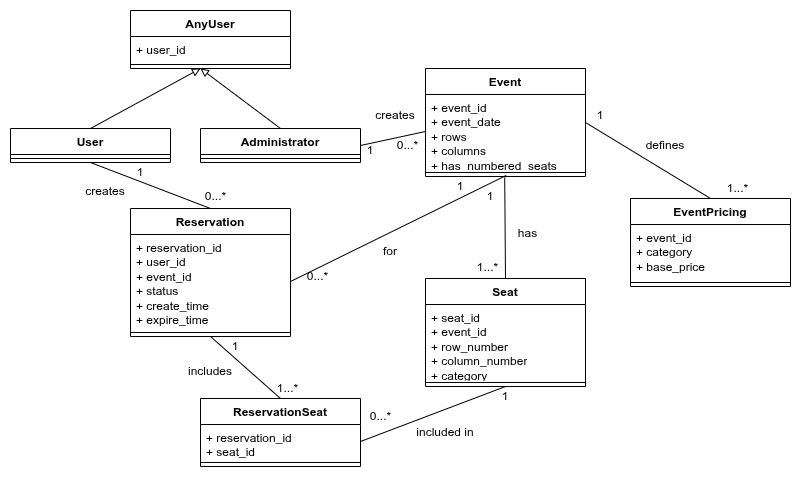

The diagram above was exported from draw.io. Its source (the exported page's mxGraphModel, read from the mxfile embedded in the PNG):
<mxGraphModel dx="1299" dy="665" grid="1" gridSize="10" guides="1" tooltips="1" connect="1" arrows="1" fold="1" page="1" pageScale="1" pageWidth="850" pageHeight="1100" math="0" shadow="0">
  <root>
    <mxCell id="0" />
    <mxCell id="1" parent="0" />
    <mxCell id="iWG8SltRj1KCte_q9t5N-33" parent="1" style="text;html=1;whiteSpace=wrap;strokeColor=none;fillColor=none;align=center;verticalAlign=middle;rounded=0;" value="1" vertex="1">
      <mxGeometry height="20" width="40" x="40" y="634" as="geometry" />
    </mxCell>
    <mxCell id="iWG8SltRj1KCte_q9t5N-43" parent="1" style="text;html=1;whiteSpace=wrap;strokeColor=none;fillColor=none;align=center;verticalAlign=middle;rounded=0;" value="defines" vertex="1">
      <mxGeometry height="30" width="110" x="530" y="602" as="geometry" />
    </mxCell>
    <mxCell id="Z73gSmm1TNlasH5oJ8HZ-37" edge="1" parent="1" source="Z73gSmm1TNlasH5oJ8HZ-1" style="edgeStyle=none;rounded=0;orthogonalLoop=1;jettySize=auto;html=1;exitX=1;exitY=0.5;exitDx=0;exitDy=0;entryX=0.5;entryY=0;entryDx=0;entryDy=0;endArrow=none;endFill=0;" target="Z73gSmm1TNlasH5oJ8HZ-10">
      <mxGeometry relative="1" as="geometry" />
    </mxCell>
    <mxCell id="Z73gSmm1TNlasH5oJ8HZ-1" parent="1" style="swimlane;fontStyle=1;align=center;verticalAlign=top;childLayout=stackLayout;horizontal=1;startSize=26;horizontalStack=0;resizeParent=1;resizeParentMax=0;resizeLast=0;collapsible=1;marginBottom=0;whiteSpace=wrap;html=1;" value="Event" vertex="1">
      <mxGeometry height="108" width="160" x="345" y="540" as="geometry" />
    </mxCell>
    <mxCell id="Z73gSmm1TNlasH5oJ8HZ-2" parent="Z73gSmm1TNlasH5oJ8HZ-1" style="text;strokeColor=none;fillColor=none;align=left;verticalAlign=top;spacingLeft=4;spacingRight=4;overflow=hidden;rotatable=0;points=[[0,0.5],[1,0.5]];portConstraint=eastwest;whiteSpace=wrap;html=1;" value="&lt;div&gt;+ event_id&lt;/div&gt;+ event_date&lt;div&gt;+ rows&lt;/div&gt;&lt;div&gt;+ columns&lt;/div&gt;&lt;div&gt;+ has_numbered_seats&lt;/div&gt;" vertex="1">
      <mxGeometry height="74" width="160" y="26" as="geometry" />
    </mxCell>
    <mxCell id="Z73gSmm1TNlasH5oJ8HZ-3" parent="Z73gSmm1TNlasH5oJ8HZ-1" style="line;strokeWidth=1;fillColor=none;align=left;verticalAlign=middle;spacingTop=-1;spacingLeft=3;spacingRight=3;rotatable=0;labelPosition=right;points=[];portConstraint=eastwest;strokeColor=inherit;" value="" vertex="1">
      <mxGeometry height="8" width="160" y="100" as="geometry" />
    </mxCell>
    <mxCell id="Z73gSmm1TNlasH5oJ8HZ-45" edge="1" parent="1" source="Z73gSmm1TNlasH5oJ8HZ-4" style="edgeStyle=none;rounded=0;orthogonalLoop=1;jettySize=auto;html=1;exitX=0.5;exitY=0;exitDx=0;exitDy=0;entryX=0.5;entryY=1;entryDx=0;entryDy=0;endArrow=none;endFill=0;" target="Z73gSmm1TNlasH5oJ8HZ-20">
      <mxGeometry relative="1" as="geometry" />
    </mxCell>
    <mxCell id="Z73gSmm1TNlasH5oJ8HZ-4" parent="1" style="swimlane;fontStyle=1;align=center;verticalAlign=top;childLayout=stackLayout;horizontal=1;startSize=26;horizontalStack=0;resizeParent=1;resizeParentMax=0;resizeLast=0;collapsible=1;marginBottom=0;whiteSpace=wrap;html=1;" value="Reservation" vertex="1">
      <mxGeometry height="128" width="160" x="50" y="680" as="geometry" />
    </mxCell>
    <mxCell id="Z73gSmm1TNlasH5oJ8HZ-5" parent="Z73gSmm1TNlasH5oJ8HZ-4" style="text;strokeColor=none;fillColor=none;align=left;verticalAlign=top;spacingLeft=4;spacingRight=4;overflow=hidden;rotatable=0;points=[[0,0.5],[1,0.5]];portConstraint=eastwest;whiteSpace=wrap;html=1;" value="+ reservation_id&lt;div&gt;+ user_id&lt;/div&gt;&lt;div&gt;+ event_id&lt;/div&gt;&lt;div&gt;+ status&lt;/div&gt;&lt;div&gt;+ create_time&lt;/div&gt;&lt;div&gt;+ expire_time&lt;/div&gt;" vertex="1">
      <mxGeometry height="94" width="160" y="26" as="geometry" />
    </mxCell>
    <mxCell id="Z73gSmm1TNlasH5oJ8HZ-6" parent="Z73gSmm1TNlasH5oJ8HZ-4" style="line;strokeWidth=1;fillColor=none;align=left;verticalAlign=middle;spacingTop=-1;spacingLeft=3;spacingRight=3;rotatable=0;labelPosition=right;points=[];portConstraint=eastwest;strokeColor=inherit;" value="" vertex="1">
      <mxGeometry height="8" width="160" y="120" as="geometry" />
    </mxCell>
    <mxCell id="Z73gSmm1TNlasH5oJ8HZ-7" parent="1" style="swimlane;fontStyle=1;align=center;verticalAlign=top;childLayout=stackLayout;horizontal=1;startSize=26;horizontalStack=0;resizeParent=1;resizeParentMax=0;resizeLast=0;collapsible=1;marginBottom=0;whiteSpace=wrap;html=1;" value="Seat" vertex="1">
      <mxGeometry height="108" width="160" x="345" y="750" as="geometry" />
    </mxCell>
    <mxCell id="Z73gSmm1TNlasH5oJ8HZ-8" parent="Z73gSmm1TNlasH5oJ8HZ-7" style="text;strokeColor=none;fillColor=none;align=left;verticalAlign=top;spacingLeft=4;spacingRight=4;overflow=hidden;rotatable=0;points=[[0,0.5],[1,0.5]];portConstraint=eastwest;whiteSpace=wrap;html=1;" value="&lt;div&gt;+ seat_id&lt;/div&gt;+ event_id&lt;div&gt;+ row_number&lt;/div&gt;&lt;div&gt;+ column_number&lt;/div&gt;&lt;div&gt;+ category&lt;/div&gt;" vertex="1">
      <mxGeometry height="74" width="160" y="26" as="geometry" />
    </mxCell>
    <mxCell id="Z73gSmm1TNlasH5oJ8HZ-9" parent="Z73gSmm1TNlasH5oJ8HZ-7" style="line;strokeWidth=1;fillColor=none;align=left;verticalAlign=middle;spacingTop=-1;spacingLeft=3;spacingRight=3;rotatable=0;labelPosition=right;points=[];portConstraint=eastwest;strokeColor=inherit;" value="" vertex="1">
      <mxGeometry height="8" width="160" y="100" as="geometry" />
    </mxCell>
    <mxCell id="Z73gSmm1TNlasH5oJ8HZ-10" parent="1" style="swimlane;fontStyle=1;align=center;verticalAlign=top;childLayout=stackLayout;horizontal=1;startSize=26;horizontalStack=0;resizeParent=1;resizeParentMax=0;resizeLast=0;collapsible=1;marginBottom=0;whiteSpace=wrap;html=1;" value="EventPricing" vertex="1">
      <mxGeometry height="88" width="160" x="550" y="670" as="geometry" />
    </mxCell>
    <mxCell id="Z73gSmm1TNlasH5oJ8HZ-11" parent="Z73gSmm1TNlasH5oJ8HZ-10" style="text;strokeColor=none;fillColor=none;align=left;verticalAlign=top;spacingLeft=4;spacingRight=4;overflow=hidden;rotatable=0;points=[[0,0.5],[1,0.5]];portConstraint=eastwest;whiteSpace=wrap;html=1;" value="&lt;div&gt;+ event_id&lt;/div&gt;&lt;div&gt;+ category&lt;/div&gt;&lt;div&gt;+ base_price&lt;/div&gt;" vertex="1">
      <mxGeometry height="54" width="160" y="26" as="geometry" />
    </mxCell>
    <mxCell id="Z73gSmm1TNlasH5oJ8HZ-12" parent="Z73gSmm1TNlasH5oJ8HZ-10" style="line;strokeWidth=1;fillColor=none;align=left;verticalAlign=middle;spacingTop=-1;spacingLeft=3;spacingRight=3;rotatable=0;labelPosition=right;points=[];portConstraint=eastwest;strokeColor=inherit;" value="" vertex="1">
      <mxGeometry height="8" width="160" y="80" as="geometry" />
    </mxCell>
    <mxCell id="Z73gSmm1TNlasH5oJ8HZ-35" edge="1" parent="1" source="Z73gSmm1TNlasH5oJ8HZ-13" style="edgeStyle=none;rounded=0;orthogonalLoop=1;jettySize=auto;html=1;exitX=0.5;exitY=0;exitDx=0;exitDy=0;entryX=0.5;entryY=1;entryDx=0;entryDy=0;endArrow=none;endFill=0;" target="Z73gSmm1TNlasH5oJ8HZ-4">
      <mxGeometry relative="1" as="geometry" />
    </mxCell>
    <mxCell id="Z73gSmm1TNlasH5oJ8HZ-13" parent="1" style="swimlane;fontStyle=1;align=center;verticalAlign=top;childLayout=stackLayout;horizontal=1;startSize=26;horizontalStack=0;resizeParent=1;resizeParentMax=0;resizeLast=0;collapsible=1;marginBottom=0;whiteSpace=wrap;html=1;" value="ReservationSeat" vertex="1">
      <mxGeometry height="68" width="160" x="120" y="870" as="geometry" />
    </mxCell>
    <mxCell id="Z73gSmm1TNlasH5oJ8HZ-14" parent="Z73gSmm1TNlasH5oJ8HZ-13" style="text;strokeColor=none;fillColor=none;align=left;verticalAlign=top;spacingLeft=4;spacingRight=4;overflow=hidden;rotatable=0;points=[[0,0.5],[1,0.5]];portConstraint=eastwest;whiteSpace=wrap;html=1;" value="&lt;div&gt;+ reservation_id&lt;/div&gt;&lt;div&gt;+ seat_id&lt;/div&gt;" vertex="1">
      <mxGeometry height="34" width="160" y="26" as="geometry" />
    </mxCell>
    <mxCell id="Z73gSmm1TNlasH5oJ8HZ-15" parent="Z73gSmm1TNlasH5oJ8HZ-13" style="line;strokeWidth=1;fillColor=none;align=left;verticalAlign=middle;spacingTop=-1;spacingLeft=3;spacingRight=3;rotatable=0;labelPosition=right;points=[];portConstraint=eastwest;strokeColor=inherit;" value="" vertex="1">
      <mxGeometry height="8" width="160" y="60" as="geometry" />
    </mxCell>
    <mxCell id="Z73gSmm1TNlasH5oJ8HZ-17" parent="1" style="swimlane;fontStyle=1;align=center;verticalAlign=top;childLayout=stackLayout;horizontal=1;startSize=26;horizontalStack=0;resizeParent=1;resizeParentMax=0;resizeLast=0;collapsible=1;marginBottom=0;whiteSpace=wrap;html=1;" value="AnyUser" vertex="1">
      <mxGeometry height="58" width="160" x="50" y="482" as="geometry" />
    </mxCell>
    <mxCell id="Z73gSmm1TNlasH5oJ8HZ-18" parent="Z73gSmm1TNlasH5oJ8HZ-17" style="text;strokeColor=none;fillColor=none;align=left;verticalAlign=top;spacingLeft=4;spacingRight=4;overflow=hidden;rotatable=0;points=[[0,0.5],[1,0.5]];portConstraint=eastwest;whiteSpace=wrap;html=1;" value="&lt;div&gt;+ user_id&lt;/div&gt;" vertex="1">
      <mxGeometry height="24" width="160" y="26" as="geometry" />
    </mxCell>
    <mxCell id="Z73gSmm1TNlasH5oJ8HZ-19" parent="Z73gSmm1TNlasH5oJ8HZ-17" style="line;strokeWidth=1;fillColor=none;align=left;verticalAlign=middle;spacingTop=-1;spacingLeft=3;spacingRight=3;rotatable=0;labelPosition=right;points=[];portConstraint=eastwest;strokeColor=inherit;" value="" vertex="1">
      <mxGeometry height="8" width="160" y="50" as="geometry" />
    </mxCell>
    <mxCell id="Z73gSmm1TNlasH5oJ8HZ-20" parent="1" style="swimlane;fontStyle=1;align=center;verticalAlign=top;childLayout=stackLayout;horizontal=1;startSize=26;horizontalStack=0;resizeParent=1;resizeParentMax=0;resizeLast=0;collapsible=1;marginBottom=0;whiteSpace=wrap;html=1;" value="User" vertex="1">
      <mxGeometry height="34" width="160" x="-70" y="600" as="geometry" />
    </mxCell>
    <mxCell id="Z73gSmm1TNlasH5oJ8HZ-22" parent="Z73gSmm1TNlasH5oJ8HZ-20" style="line;strokeWidth=1;fillColor=none;align=left;verticalAlign=middle;spacingTop=-1;spacingLeft=3;spacingRight=3;rotatable=0;labelPosition=right;points=[];portConstraint=eastwest;strokeColor=inherit;" value="" vertex="1">
      <mxGeometry height="8" width="160" y="26" as="geometry" />
    </mxCell>
    <mxCell id="Z73gSmm1TNlasH5oJ8HZ-23" parent="1" style="swimlane;fontStyle=1;align=center;verticalAlign=top;childLayout=stackLayout;horizontal=1;startSize=26;horizontalStack=0;resizeParent=1;resizeParentMax=0;resizeLast=0;collapsible=1;marginBottom=0;whiteSpace=wrap;html=1;" value="Administrator" vertex="1">
      <mxGeometry height="34" width="160" x="120" y="600" as="geometry" />
    </mxCell>
    <mxCell id="Z73gSmm1TNlasH5oJ8HZ-24" parent="Z73gSmm1TNlasH5oJ8HZ-23" style="line;strokeWidth=1;fillColor=none;align=left;verticalAlign=middle;spacingTop=-1;spacingLeft=3;spacingRight=3;rotatable=0;labelPosition=right;points=[];portConstraint=eastwest;strokeColor=inherit;" value="" vertex="1">
      <mxGeometry height="8" width="160" y="26" as="geometry" />
    </mxCell>
    <mxCell id="Z73gSmm1TNlasH5oJ8HZ-34" edge="1" parent="1" source="Z73gSmm1TNlasH5oJ8HZ-14" style="edgeStyle=none;rounded=0;orthogonalLoop=1;jettySize=auto;html=1;exitX=1;exitY=0.5;exitDx=0;exitDy=0;entryX=0.5;entryY=1;entryDx=0;entryDy=0;endArrow=none;endFill=0;" target="Z73gSmm1TNlasH5oJ8HZ-7">
      <mxGeometry relative="1" as="geometry" />
    </mxCell>
    <mxCell id="Z73gSmm1TNlasH5oJ8HZ-36" edge="1" parent="1" source="Z73gSmm1TNlasH5oJ8HZ-7" style="edgeStyle=none;rounded=0;orthogonalLoop=1;jettySize=auto;html=1;exitX=0.5;exitY=0;exitDx=0;exitDy=0;entryX=0.495;entryY=1.104;entryDx=0;entryDy=0;entryPerimeter=0;endArrow=none;endFill=0;" target="Z73gSmm1TNlasH5oJ8HZ-3">
      <mxGeometry relative="1" as="geometry" />
    </mxCell>
    <mxCell id="Z73gSmm1TNlasH5oJ8HZ-40" edge="1" parent="1" source="Z73gSmm1TNlasH5oJ8HZ-23" style="edgeStyle=none;rounded=0;orthogonalLoop=1;jettySize=auto;html=1;exitX=0.5;exitY=0;exitDx=0;exitDy=0;endArrow=block;endFill=0;">
      <mxGeometry relative="1" as="geometry">
        <mxPoint x="120" y="540" as="targetPoint" />
      </mxGeometry>
    </mxCell>
    <mxCell id="Z73gSmm1TNlasH5oJ8HZ-41" edge="1" parent="1" source="Z73gSmm1TNlasH5oJ8HZ-5" style="edgeStyle=none;rounded=0;orthogonalLoop=1;jettySize=auto;html=1;exitX=1;exitY=0.5;exitDx=0;exitDy=0;entryX=0.505;entryY=0.863;entryDx=0;entryDy=0;entryPerimeter=0;endArrow=none;endFill=0;" target="Z73gSmm1TNlasH5oJ8HZ-3">
      <mxGeometry relative="1" as="geometry" />
    </mxCell>
    <mxCell id="Z73gSmm1TNlasH5oJ8HZ-44" edge="1" parent="1" source="Z73gSmm1TNlasH5oJ8HZ-20" style="edgeStyle=none;rounded=0;orthogonalLoop=1;jettySize=auto;html=1;exitX=0.5;exitY=0;exitDx=0;exitDy=0;endArrow=block;endFill=0;">
      <mxGeometry relative="1" as="geometry">
        <mxPoint x="120" y="540" as="targetPoint" />
      </mxGeometry>
    </mxCell>
    <mxCell id="Z73gSmm1TNlasH5oJ8HZ-47" edge="1" parent="1" source="Z73gSmm1TNlasH5oJ8HZ-2" style="edgeStyle=none;rounded=0;orthogonalLoop=1;jettySize=auto;html=1;exitX=0;exitY=0.5;exitDx=0;exitDy=0;entryX=1;entryY=0.5;entryDx=0;entryDy=0;endArrow=none;endFill=0;" target="Z73gSmm1TNlasH5oJ8HZ-23">
      <mxGeometry relative="1" as="geometry" />
    </mxCell>
    <mxCell id="Z73gSmm1TNlasH5oJ8HZ-48" parent="1" style="text;html=1;whiteSpace=wrap;strokeColor=none;fillColor=none;align=center;verticalAlign=middle;rounded=0;" value="has" vertex="1">
      <mxGeometry height="30" width="75" x="410" y="690" as="geometry" />
    </mxCell>
    <mxCell id="Z73gSmm1TNlasH5oJ8HZ-49" parent="1" style="text;html=1;whiteSpace=wrap;strokeColor=none;fillColor=none;align=center;verticalAlign=middle;rounded=0;" value="included in" vertex="1">
      <mxGeometry height="30" width="110" x="310" y="889" as="geometry" />
    </mxCell>
    <mxCell id="Z73gSmm1TNlasH5oJ8HZ-50" parent="1" style="text;html=1;whiteSpace=wrap;strokeColor=none;fillColor=none;align=center;verticalAlign=middle;rounded=0;" value="includes" vertex="1">
      <mxGeometry height="30" width="110" x="75" y="828" as="geometry" />
    </mxCell>
    <mxCell id="Z73gSmm1TNlasH5oJ8HZ-51" parent="1" style="text;html=1;whiteSpace=wrap;strokeColor=none;fillColor=none;align=center;verticalAlign=middle;rounded=0;" value="for" vertex="1">
      <mxGeometry height="30" width="60" x="280" y="708" as="geometry" />
    </mxCell>
    <mxCell id="Z73gSmm1TNlasH5oJ8HZ-52" parent="1" style="text;html=1;whiteSpace=wrap;strokeColor=none;fillColor=none;align=center;verticalAlign=middle;rounded=0;" value="creates" vertex="1">
      <mxGeometry height="30" width="90" x="-20" y="648" as="geometry" />
    </mxCell>
    <mxCell id="Z73gSmm1TNlasH5oJ8HZ-53" parent="1" style="text;html=1;whiteSpace=wrap;strokeColor=none;fillColor=none;align=center;verticalAlign=middle;rounded=0;" value="creates" vertex="1">
      <mxGeometry height="30" width="110" x="260" y="572" as="geometry" />
    </mxCell>
    <mxCell id="Z73gSmm1TNlasH5oJ8HZ-54" parent="1" style="text;html=1;whiteSpace=wrap;strokeColor=none;fillColor=none;align=center;verticalAlign=middle;rounded=0;" value="1" vertex="1">
      <mxGeometry height="20" width="40" x="270" y="612" as="geometry" />
    </mxCell>
    <mxCell id="Z73gSmm1TNlasH5oJ8HZ-56" parent="1" style="text;html=1;whiteSpace=wrap;strokeColor=none;fillColor=none;align=center;verticalAlign=middle;rounded=0;" value="1" vertex="1">
      <mxGeometry height="20" width="40" x="360" y="648" as="geometry" />
    </mxCell>
    <mxCell id="Z73gSmm1TNlasH5oJ8HZ-57" parent="1" style="text;html=1;whiteSpace=wrap;strokeColor=none;fillColor=none;align=center;verticalAlign=middle;rounded=0;" value="1" vertex="1">
      <mxGeometry height="20" width="40" x="390" y="658" as="geometry" />
    </mxCell>
    <mxCell id="Z73gSmm1TNlasH5oJ8HZ-58" parent="1" style="text;html=1;whiteSpace=wrap;strokeColor=none;fillColor=none;align=center;verticalAlign=middle;rounded=0;" value="1" vertex="1">
      <mxGeometry height="20" width="30" x="505" y="577" as="geometry" />
    </mxCell>
    <mxCell id="Z73gSmm1TNlasH5oJ8HZ-59" parent="1" style="text;html=1;whiteSpace=wrap;strokeColor=none;fillColor=none;align=center;verticalAlign=middle;rounded=0;" value="1" vertex="1">
      <mxGeometry height="20" width="30" x="410" y="858" as="geometry" />
    </mxCell>
    <mxCell id="Z73gSmm1TNlasH5oJ8HZ-60" parent="1" style="text;html=1;whiteSpace=wrap;strokeColor=none;fillColor=none;align=center;verticalAlign=middle;rounded=0;" value="1" vertex="1">
      <mxGeometry height="20" width="30" x="140" y="808" as="geometry" />
    </mxCell>
    <mxCell id="Z73gSmm1TNlasH5oJ8HZ-61" parent="1" style="text;html=1;whiteSpace=wrap;strokeColor=none;fillColor=none;align=center;verticalAlign=middle;rounded=0;" value="0...*" vertex="1">
      <mxGeometry height="20" width="35" x="117.5" y="658" as="geometry" />
    </mxCell>
    <mxCell id="Z73gSmm1TNlasH5oJ8HZ-62" parent="1" style="text;html=1;whiteSpace=wrap;strokeColor=none;fillColor=none;align=center;verticalAlign=middle;rounded=0;" value="0...*" vertex="1">
      <mxGeometry height="20" width="35" x="310" y="607" as="geometry" />
    </mxCell>
    <mxCell id="Z73gSmm1TNlasH5oJ8HZ-63" parent="1" style="text;html=1;whiteSpace=wrap;strokeColor=none;fillColor=none;align=center;verticalAlign=middle;rounded=0;" value="0...*" vertex="1">
      <mxGeometry height="20" width="35" x="282.5" y="878" as="geometry" />
    </mxCell>
    <mxCell id="Z73gSmm1TNlasH5oJ8HZ-65" parent="1" style="text;html=1;whiteSpace=wrap;strokeColor=none;fillColor=none;align=center;verticalAlign=middle;rounded=0;" value="0...*" vertex="1">
      <mxGeometry height="20" width="35" x="220" y="738" as="geometry" />
    </mxCell>
    <mxCell id="Z73gSmm1TNlasH5oJ8HZ-66" parent="1" style="text;html=1;whiteSpace=wrap;strokeColor=none;fillColor=none;align=center;verticalAlign=middle;rounded=0;" value="1...*" vertex="1">
      <mxGeometry height="20" width="35" x="190" y="850" as="geometry" />
    </mxCell>
    <mxCell id="Z73gSmm1TNlasH5oJ8HZ-67" parent="1" style="text;html=1;whiteSpace=wrap;strokeColor=none;fillColor=none;align=center;verticalAlign=middle;rounded=0;" value="1...*" vertex="1">
      <mxGeometry height="20" width="35" x="390" y="729" as="geometry" />
    </mxCell>
    <mxCell id="Z73gSmm1TNlasH5oJ8HZ-68" parent="1" style="text;html=1;whiteSpace=wrap;strokeColor=none;fillColor=none;align=center;verticalAlign=middle;rounded=0;" value="1...*" vertex="1">
      <mxGeometry height="20" width="35" x="640" y="650" as="geometry" />
    </mxCell>
  </root>
</mxGraphModel>